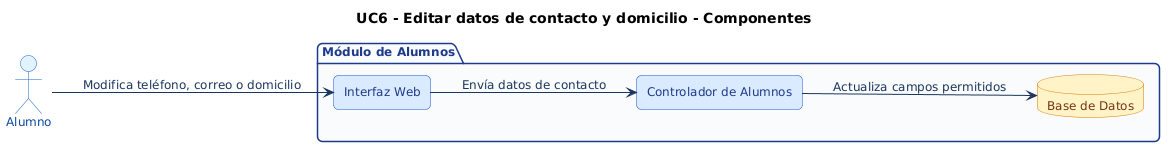

The diagram above was rendered by PlantUML. Its source (embedded in the PNG):
@startuml
' === ESTILO HOMOLOGADO EQUIPO 1 (ACTIVIDAD 3) ===
skinparam shadowing false
skinparam roundcorner 10
skinparam defaultFontName Arial
skinparam defaultFontSize 12
skinparam ArrowColor #1B365D
skinparam ArrowFontColor #1B365D
skinparam actor {
    BackgroundColor #E3F2FD
    BorderColor #1565C0
    FontColor #0D47A1
}
skinparam package {
    BackgroundColor #F8FAFC
    BorderColor #1E3A8A
    FontColor #1E3A8A
}
skinparam rectangle {
    BackgroundColor #FFFFFF
    BorderColor #1E3A8A
    FontColor #0F172A
}
skinparam usecase {
    BackgroundColor #E0F2FE
    BorderColor #0284C7
    FontColor #0C4A6E
}
skinparam component {
    BackgroundColor #DBEAFE
    BorderColor #1D4ED8
    FontColor #1E3A8A
}
skinparam database {
    BackgroundColor #FEF3C7
    BorderColor #D97706
    FontColor #78350F
}
skinparam sequence {
    ParticipantBackgroundColor #DBEAFE
    ParticipantBorderColor #1D4ED8
    ParticipantFontColor #1E3A8A
    BoundaryBackgroundColor #E0F2FE
    BoundaryBorderColor #0284C7
    ControlBackgroundColor #DCFCE7
    ControlBorderColor #15803D
    LifeLineBorderColor #64748B
}
skinparam activity {
    BackgroundColor #DBEAFE
    BorderColor #1D4ED8
    FontColor #1E3A8A
    DiamondBackgroundColor #FEF3C7
    DiamondBorderColor #D97706
}
skinparam state {
    BackgroundColor #E0F2FE
    BorderColor #0369A1
    FontColor #0C4A6E
}
skinparam class {
    BackgroundColor #F0F9FF
    BorderColor #0284C7
    HeaderBackgroundColor #0284C7
    FontColor #0F172A
}
title UC6 - Editar datos de contacto y domicilio - Componentes
left to right direction
skinparam componentStyle rectangle

actor "Alumno" as A
package "Módulo de Alumnos" {
    component "Interfaz Web" as UI
    component "Controlador de Alumnos" as Ctrl
    database "Base de Datos" as BD
}

A --> UI : Modifica teléfono, correo o domicilio
UI --> Ctrl : Envía datos de contacto
Ctrl --> BD : Actualiza campos permitidos
@enduml